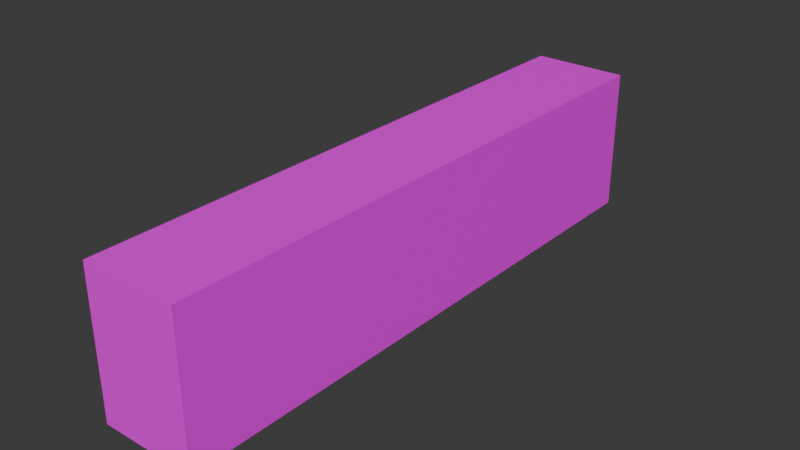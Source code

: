 # Source: Book_Shelf.blend  (saved by Blender 4.0.36; exported with 4.5.12 LTS)
import bpy
from mathutils import Matrix  # noqa: F401  (used for matrix-valued properties, if any)

bpy.ops.wm.read_factory_settings(use_empty=True)
scene = bpy.context.scene
scene.name = 'Scene'

# ---- collections
col_collection = bpy.data.collections.new('Collection'); scene.collection.children.link(col_collection)

# ---- images (referenced by path relative to the original .blend; pixels are not part of the script)
import os
ASSET_DIR = os.environ.get("B2B_ASSET_DIR", "")  # directory of the original .blend (textures are referenced by path, not embedded)
HERE = os.path.dirname(os.path.abspath(__file__))  # packed textures are extracted next to this script under _unpacked/

def load_image(name, relpath, width, height, colorspace="sRGB"):
    """Load a texture the original file referenced (path relative to the .blend, or extracted next to this script)."""
    p = next((c for c in (os.path.join(HERE, relpath), os.path.join(ASSET_DIR, relpath)) if relpath and os.path.exists(c)), "")
    if p:
        img = bpy.data.images.load(p, check_existing=True)
        img.name = name
    else:  # same state as the original file: an image datablock whose file is absent (Cycles renders it pink)
        img = bpy.data.images.new(name, width, height)
        img.source = "FILE"
        img.filepath = "//" + (relpath or name)
    img.colorspace_settings.name = colorspace
    return img
img_coloratlas1_png = load_image('ColorAtlas1.png', 'ColorAtlas1.png', 1024, 1024, 'sRGB')

# ---- materials (node trees are filled in below, after node groups)
mat_material = bpy.data.materials.new('Material')
mat_material.use_transparent_shadow = False

# ---- material node trees
mat_material.use_nodes = True; mat_material.node_tree.nodes.clear()
_N = mat_material.node_tree.nodes; _L = mat_material.node_tree.links
n0 = _N.new('ShaderNodeBsdfPrincipled'); n0.name = 'Principled BSDF'; n0.location = (10, 300)
n0.inputs[3].default_value = 1.45
n1 = _N.new('ShaderNodeOutputMaterial'); n1.name = 'Material Output'; n1.location = (300, 300)
n2 = _N.new('ShaderNodeTexImage'); n2.name = 'Image Texture'; n2.location = (-280, 275)
n2.image = img_coloratlas1_png
_L.new(n0.outputs[0], n1.inputs[0])
_L.new(n2.outputs[0], n0.inputs[0])
n1.is_active_output = True

# ---- world
world_world = bpy.data.worlds.new('World'); scene.world = world_world
world_world.use_nodes = True; world_world.node_tree.nodes.clear()
_N = world_world.node_tree.nodes; _L = world_world.node_tree.links
n0 = _N.new('ShaderNodeOutputWorld'); n0.name = 'World Output'; n0.location = (300, 300)
n1 = _N.new('ShaderNodeBackground'); n1.name = 'Background'; n1.location = (10, 300)
n1.inputs[0].default_value = (0.05088, 0.05088, 0.05088, 1.0)
_L.new(n1.outputs[0], n0.inputs[0])
n0.is_active_output = True
world_world.color = (0.05088, 0.05088, 0.05088)
world_world.use_sun_shadow = False
world_world.sun_shadow_jitter_overblur = 0.0

# ---- meshes
me_cube_252 = bpy.data.meshes.new('Cube.252')
me_cube_252.from_pydata([(-0.4182, -0.4182, -2.547), (-0.4182, 0.8334, -2.547), (0.4182, -0.4182, -2.547), (0.4182, 0.8334, -2.547), (-0.4182, -0.4182, 2.547), (-0.4182, 0.8334, 2.547), (0.4182, -0.4182, 2.547), (0.4182, 0.8334, 2.547), (-0.4182, 0.7711, -2.547), (0.4182, 0.7711, -2.547), (0.4182, 0.7711, 2.547), (-0.4182, 0.7711, 2.547), (0.4182, -0.4182, 0.04835), (0.4182, 0.8334, 0.04835), (-0.4182, -0.4182, 0.04835), (-0.4182, 0.8334, 0.04835), (-0.4182, 0.7711, 0.04835), (0.4182, 0.7711, 0.04835), (0.4182, -0.4182, -0.105), (-0.4182, 0.8334, -0.105), (-0.4182, 0.7711, -0.105), (0.4182, 0.8334, -0.105), (-0.4182, -0.4182, -0.105), (0.4182, 0.7711, -0.105), (0.4182, -0.4182, -2.465), (-0.4182, 0.8334, -2.465), (-0.4182, 0.7711, -2.465), (0.4182, 0.8334, -2.465), (-0.4182, -0.4182, -2.465), (0.4182, 0.7711, -2.465), (0.4182, 0.8334, 2.443), (-0.4182, -0.4182, 2.443), (0.4182, 0.7711, 2.443), (0.4182, -0.4182, 2.443), (-0.4182, 0.8334, 2.443), (-0.4182, 0.7711, 2.443), (0.4182, 0.1541, -2.547), (0.4182, 0.1541, 2.547), (-0.4182, 0.1541, 2.547), (-0.4182, 0.1541, -2.547), (0.4182, 0.1541, 0.04835), (-0.4182, 0.1541, 0.04835), (0.4182, 0.1541, -0.105), (-0.4182, 0.1541, -0.105), (0.4182, 0.1541, -2.465), (-0.4182, 0.1541, -2.465), (-0.4182, 0.1541, 2.443), (0.4182, 0.1541, 2.443), (0.3161, 0.7711, 2.443), (0.3161, 0.7711, 0.04835), (0.3161, 0.7711, -0.105), (0.3161, 0.7711, -2.465), (0.3161, 0.1541, 0.04835), (0.3161, 0.1541, -0.105), (0.3161, 0.1541, -2.465), (0.3161, 0.1541, 2.443)], [], [(8, 1, 3, 9), (32, 30, 7, 10), (10, 7, 5, 11), (26, 25, 1, 8), (33, 6, 4, 31), (27, 3, 1, 25), (45, 26, 8, 39), (37, 10, 11, 38), (47, 32, 10, 37), (39, 8, 9, 36), (42, 23, 17, 40), (43, 20, 50, 53), (30, 13, 15, 34), (18, 12, 14, 22), (35, 34, 15, 16), (23, 21, 13, 17), (29, 27, 21, 23), (24, 18, 22, 28), (44, 29, 23, 42), (41, 16, 20, 43), (13, 21, 19, 15), (16, 15, 19, 20), (36, 9, 29, 44), (2, 24, 28, 0), (9, 3, 27, 29), (41, 46, 55, 52), (21, 27, 25, 19), (20, 19, 25, 26), (11, 5, 34, 35), (7, 30, 34, 5), (38, 11, 35, 46), (40, 17, 32, 47), (12, 33, 31, 14), (17, 13, 30, 32), (12, 40, 47, 33), (4, 38, 46, 31), (22, 43, 45, 28), (2, 36, 44, 24), (14, 41, 43, 22), (24, 44, 42, 18), (31, 46, 41, 14), (18, 42, 40, 12), (0, 39, 36, 2), (33, 47, 37, 6), (6, 37, 38, 4), (28, 45, 39, 0), (55, 48, 49, 52), (53, 50, 51, 54), (16, 41, 52, 49), (45, 43, 53, 54), (46, 35, 48, 55), (35, 16, 49, 48), (20, 26, 51, 50), (26, 45, 54, 51)])
_uv = me_cube_252.uv_layers.new(name='UVMap')
_uv.uv.foreach_set('vector', [0.528, 0.2085, 0.5311, 0.2085, 0.5311, 0.2708, 0.528, 0.2708, 0.528, 0.3317, 0.5311, 0.3317, 0.5311, 0.333, 0.528, 0.333, 0.528, 0.333, 0.5311, 0.333, 0.5311, 0.3952, 0.528, 0.3952, 0.528, 0.4565, 0.5311, 0.4565, 0.5311, 0.4575, 0.528, 0.4575, 0.4676, 0.333, 0.4689, 0.333, 0.4689, 0.3952, 0.4676, 0.3952, 0.5924, 0.333, 0.5934, 0.333, 0.5934, 0.3952, 0.5924, 0.3952, 0.4973, 0.4565, 0.528, 0.4565, 0.528, 0.4575, 0.4973, 0.4575, 0.4973, 0.333, 0.528, 0.333, 0.528, 0.3952, 0.4973, 0.3952, 0.4973, 0.3317, 0.528, 0.3317, 0.528, 0.333, 0.4973, 0.333, 0.4973, 0.2085, 0.528, 0.2085, 0.528, 0.2708, 0.4973, 0.2708, 0.4973, 0.3006, 0.528, 0.3006, 0.528, 0.3025, 0.4973, 0.3025, 0.4973, 0.4276, 0.528, 0.4276, 0.528, 0.4276, 0.4973, 0.4276, 0.5324, 0.333, 0.5616, 0.333, 0.5616, 0.3952, 0.5324, 0.3952, 0.4365, 0.333, 0.4384, 0.333, 0.4384, 0.3952, 0.4365, 0.3952, 0.528, 0.3965, 0.5311, 0.3965, 0.5311, 0.4258, 0.528, 0.4258, 0.528, 0.3006, 0.5311, 0.3006, 0.5311, 0.3025, 0.528, 0.3025, 0.528, 0.2718, 0.5311, 0.2718, 0.5311, 0.3006, 0.528, 0.3006, 0.4076, 0.333, 0.4365, 0.333, 0.4365, 0.3952, 0.4076, 0.3952, 0.4973, 0.2718, 0.528, 0.2718, 0.528, 0.3006, 0.4973, 0.3006, 0.4973, 0.4258, 0.528, 0.4258, 0.528, 0.4276, 0.4973, 0.4276, 0.5616, 0.333, 0.5635, 0.333, 0.5635, 0.3952, 0.5616, 0.3952, 0.528, 0.4258, 0.5311, 0.4258, 0.5311, 0.4276, 0.528, 0.4276, 0.4973, 0.2708, 0.528, 0.2708, 0.528, 0.2718, 0.4973, 0.2718, 0.4066, 0.333, 0.4076, 0.333, 0.4076, 0.3952, 0.4066, 0.3952, 0.528, 0.2708, 0.5311, 0.2708, 0.5311, 0.2718, 0.528, 0.2718, 0.4973, 0.4258, 0.4973, 0.3965, 0.4973, 0.3965, 0.4973, 0.4258, 0.5635, 0.333, 0.5924, 0.333, 0.5924, 0.3952, 0.5635, 0.3952, 0.528, 0.4276, 0.5311, 0.4276, 0.5311, 0.4565, 0.528, 0.4565, 0.528, 0.3952, 0.5311, 0.3952, 0.5311, 0.3965, 0.528, 0.3965, 0.5311, 0.333, 0.5324, 0.333, 0.5324, 0.3952, 0.5311, 0.3952, 0.4973, 0.3952, 0.528, 0.3952, 0.528, 0.3965, 0.4973, 0.3965, 0.4973, 0.3025, 0.528, 0.3025, 0.528, 0.3317, 0.4973, 0.3317, 0.4384, 0.333, 0.4676, 0.333, 0.4676, 0.3952, 0.4384, 0.3952, 0.528, 0.3025, 0.5311, 0.3025, 0.5311, 0.3317, 0.528, 0.3317, 0.4689, 0.3025, 0.4973, 0.3025, 0.4973, 0.3317, 0.4689, 0.3317, 0.4689, 0.3952, 0.4973, 0.3952, 0.4973, 0.3965, 0.4689, 0.3965, 0.4689, 0.4276, 0.4973, 0.4276, 0.4973, 0.4565, 0.4689, 0.4565, 0.4689, 0.2708, 0.4973, 0.2708, 0.4973, 0.2718, 0.4689, 0.2718, 0.4689, 0.4258, 0.4973, 0.4258, 0.4973, 0.4276, 0.4689, 0.4276, 0.4689, 0.2718, 0.4973, 0.2718, 0.4973, 0.3006, 0.4689, 0.3006, 0.4689, 0.3965, 0.4973, 0.3965, 0.4973, 0.4258, 0.4689, 0.4258, 0.4689, 0.3006, 0.4973, 0.3006, 0.4973, 0.3025, 0.4689, 0.3025, 0.4689, 0.2085, 0.4973, 0.2085, 0.4973, 0.2708, 0.4689, 0.2708, 0.4689, 0.3317, 0.4973, 0.3317, 0.4973, 0.333, 0.4689, 0.333, 0.4689, 0.333, 0.4973, 0.333, 0.4973, 0.3952, 0.4689, 0.3952, 0.4689, 0.4565, 0.4973, 0.4565, 0.4973, 0.4575, 0.4689, 0.4575, 0.4973, 0.3965, 0.528, 0.3965, 0.528, 0.4258, 0.4973, 0.4258, 0.4973, 0.4276, 0.528, 0.4276, 0.528, 0.4565, 0.4973, 0.4565, 0.528, 0.4258, 0.4973, 0.4258, 0.4973, 0.4258, 0.528, 0.4258, 0.4973, 0.4565, 0.4973, 0.4276, 0.4973, 0.4276, 0.4973, 0.4565, 0.4973, 0.3965, 0.528, 0.3965, 0.528, 0.3965, 0.4973, 0.3965, 0.528, 0.3965, 0.528, 0.4258, 0.528, 0.4258, 0.528, 0.3965, 0.528, 0.4276, 0.528, 0.4565, 0.528, 0.4565, 0.528, 0.4276, 0.528, 0.4565, 0.4973, 0.4565, 0.4973, 0.4565, 0.528, 0.4565])
me_cube_252.materials.append(mat_material)
me_cube_252.update()

# ---- objects
ob_book_shelf = bpy.data.objects.new('Book Shelf', me_cube_252)

# ---- transforms, parenting, visibility, modifiers, constraints
ob_book_shelf.location = (0.5444, 0.003328, 0.4213)
ob_book_shelf.rotation_euler = (1.571, 0.0, 0.0)

# ---- collection membership
col_collection.objects.link(ob_book_shelf)

# ---- scene / render settings (as saved in the file)
scene.frame_start = 1; scene.frame_end = 250; scene.frame_set(1)
scene.render.engine = 'BLENDER_EEVEE_NEXT'
scene.cycles.sampling_pattern = 'TABULATED_SOBOL'
bpy.context.view_layer.update()

# ---- added for rendering (the .blend has no active camera and no usable light): camera, sun
cam_auto = bpy.data.cameras.new('AutoCamera')
cam_auto.lens = 50.0
cam_auto.sensor_width = 36.0
cam_auto.clip_end = 1000.0
ob_auto_camera = bpy.data.objects.new('AutoCamera', cam_auto)
scene.collection.objects.link(ob_auto_camera)
ob_auto_camera.location = (5.45847, -5.89356, 4.56011)
ob_auto_camera.rotation_euler = (1.09748, -7.21219e-08, 0.694738)
scene.camera = ob_auto_camera
light_auto_sun = bpy.data.lights.new('AutoSun', 'SUN')
light_auto_sun.energy = 3.0
light_auto_sun.angle = 0.0523599
ob_auto_sun = bpy.data.objects.new('AutoSun', light_auto_sun)
scene.collection.objects.link(ob_auto_sun)
ob_auto_sun.rotation_euler = (0.872665, 0.174533, 0.523599)
bpy.context.view_layer.update()
